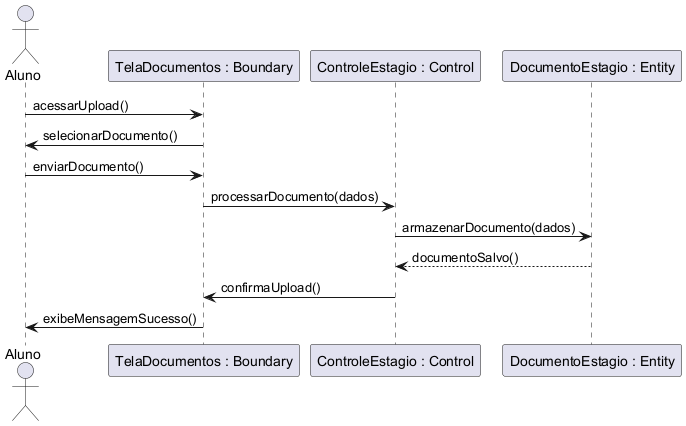

The diagram above was rendered by PlantUML. Its source (embedded in the PNG):
@startuml
'title UC008 - Enviar Documentação
actor Aluno
participant "TelaDocumentos : Boundary" as Tela
participant "ControleEstagio : Control" as Controle
participant "DocumentoEstagio : Entity" as Documento

Aluno -> Tela : acessarUpload()
Tela -> Aluno : selecionarDocumento()
Aluno -> Tela : enviarDocumento()
Tela -> Controle : processarDocumento(dados)
Controle -> Documento : armazenarDocumento(dados)
Documento --> Controle : documentoSalvo()
Controle -> Tela : confirmaUpload()
Tela -> Aluno : exibeMensagemSucesso()
@enduml